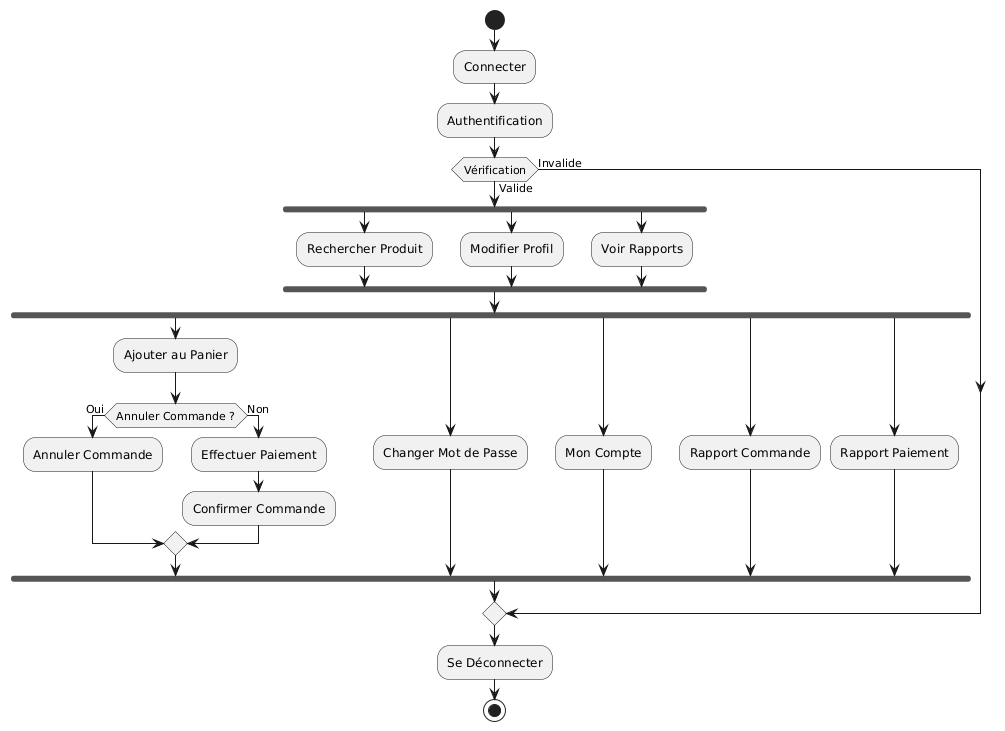

The diagram above was rendered by PlantUML. Its source (embedded in the PNG):
@startuml
start

:Connecter;
:Authentification;

if (Vérification) then (Valide)
    fork
        :Rechercher Produit;
    fork again
        :Modifier Profil;
    fork again
        :Voir Rapports;
    end fork

    fork
        :Ajouter au Panier;
        if (Annuler Commande ?) then (Oui)
            :Annuler Commande;
        else (Non)
            :Effectuer Paiement;
            :Confirmer Commande;
        endif
    fork again
        :Changer Mot de Passe;
    fork again
        :Mon Compte;
    fork again
        :Rapport Commande;
    fork again
        :Rapport Paiement;
    end fork
else (Invalide)

endif

:Se Déconnecter;
stop
@enduml